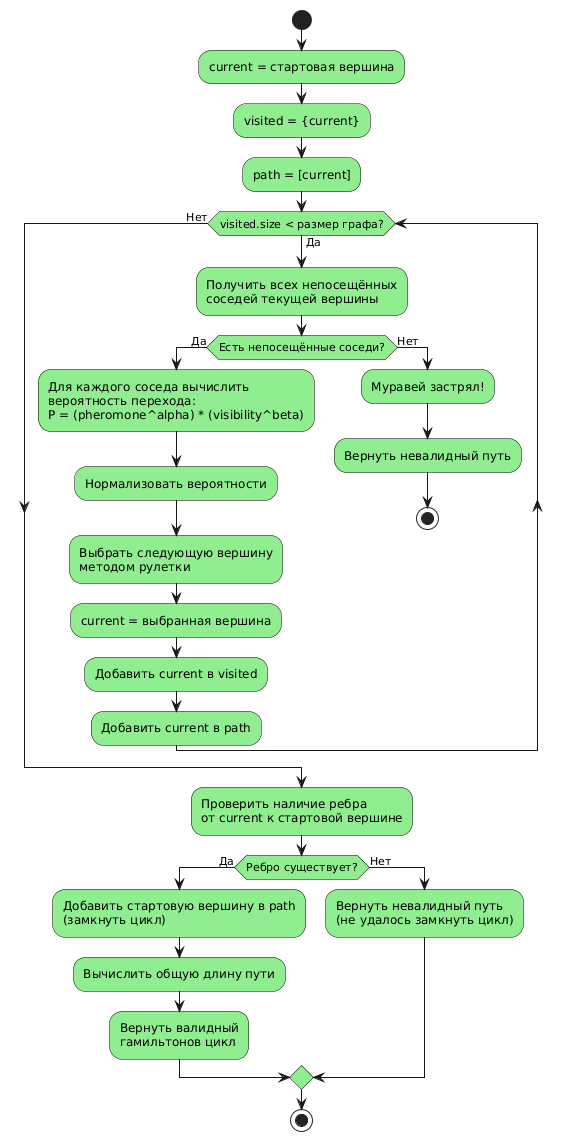

The diagram above was rendered by PlantUML. Its source (embedded in the PNG):
@startuml
skinparam activityDiamondBorderColor black
skinparam activityDiamondBackgroundColor white
skinparam activityBackgroundColor lightgreen
skinparam activityBorderColor black

start

:current = стартовая вершина;
:visited = {current};
:path = [current];

while (visited.size < размер графа?) is (Да)
  
  :Получить всех непосещённых
  соседей текущей вершины;
  
  if (Есть непосещённые соседи?) then (Да)
    :Для каждого соседа вычислить
    вероятность перехода:
    P = (pheromone^alpha) * (visibility^beta);
    
    :Нормализовать вероятности;
    
    :Выбрать следующую вершину
    методом рулетки;
    
    :current = выбранная вершина;
    :Добавить current в visited;
    :Добавить current в path;
  else (Нет)
    :Муравей застрял!;
    :Вернуть невалидный путь;
    stop
  endif
  
endwhile (Нет)

:Проверить наличие ребра
от current к стартовой вершине;

if (Ребро существует?) then (Да)
  :Добавить стартовую вершину в path
  (замкнуть цикл);
  
  :Вычислить общую длину пути;
  
  :Вернуть валидный
  гамильтонов цикл;
else (Нет)
  :Вернуть невалидный путь
  (не удалось замкнуть цикл);
endif

stop
@enduml